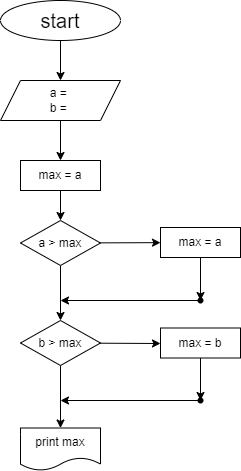

The diagram above was exported from draw.io. Its source (the exported page's mxGraphModel, read from the mxfile embedded in the PNG):
<mxGraphModel dx="734" dy="566" grid="1" gridSize="10" guides="1" tooltips="1" connect="1" arrows="1" fold="1" page="1" pageScale="1" pageWidth="827" pageHeight="1169" math="0" shadow="0">
  <root>
    <mxCell id="0" />
    <mxCell id="1" parent="0" />
    <mxCell id="4" value="" style="edgeStyle=none;html=1;fontSize=20;" edge="1" parent="1" source="2" target="3">
      <mxGeometry relative="1" as="geometry" />
    </mxCell>
    <mxCell id="2" value="&lt;font style=&quot;font-size: 20px&quot;&gt;start&lt;/font&gt;" style="ellipse;whiteSpace=wrap;html=1;" vertex="1" parent="1">
      <mxGeometry x="200" y="40" width="120" height="40" as="geometry" />
    </mxCell>
    <mxCell id="6" value="" style="edgeStyle=none;html=1;fontSize=20;" edge="1" parent="1" source="3" target="5">
      <mxGeometry relative="1" as="geometry" />
    </mxCell>
    <mxCell id="3" value="a =&amp;nbsp;&lt;br&gt;b =&amp;nbsp;" style="shape=parallelogram;perimeter=parallelogramPerimeter;whiteSpace=wrap;html=1;fixedSize=1;" vertex="1" parent="1">
      <mxGeometry x="200" y="120" width="120" height="40" as="geometry" />
    </mxCell>
    <mxCell id="8" value="" style="edgeStyle=none;html=1;fontSize=20;" edge="1" parent="1" source="5" target="7">
      <mxGeometry relative="1" as="geometry" />
    </mxCell>
    <mxCell id="5" value="max = a" style="whiteSpace=wrap;html=1;" vertex="1" parent="1">
      <mxGeometry x="220" y="200" width="80" height="30" as="geometry" />
    </mxCell>
    <mxCell id="10" value="" style="edgeStyle=none;html=1;fontSize=20;" edge="1" parent="1" source="7" target="9">
      <mxGeometry relative="1" as="geometry" />
    </mxCell>
    <mxCell id="12" value="" style="edgeStyle=none;html=1;fontSize=20;" edge="1" parent="1" source="7" target="11">
      <mxGeometry relative="1" as="geometry" />
    </mxCell>
    <mxCell id="7" value="a &amp;gt; max" style="rhombus;whiteSpace=wrap;html=1;" vertex="1" parent="1">
      <mxGeometry x="220" y="260" width="80" height="45" as="geometry" />
    </mxCell>
    <mxCell id="14" value="" style="edgeStyle=none;html=1;fontSize=20;" edge="1" parent="1" source="9" target="13">
      <mxGeometry relative="1" as="geometry" />
    </mxCell>
    <mxCell id="9" value="max = a" style="whiteSpace=wrap;html=1;" vertex="1" parent="1">
      <mxGeometry x="360" y="267" width="80" height="30" as="geometry" />
    </mxCell>
    <mxCell id="16" value="" style="edgeStyle=none;html=1;fontSize=20;" edge="1" parent="1" source="11">
      <mxGeometry relative="1" as="geometry">
        <mxPoint x="360" y="383" as="targetPoint" />
      </mxGeometry>
    </mxCell>
    <mxCell id="19" value="" style="edgeStyle=none;html=1;fontSize=20;" edge="1" parent="1" source="11" target="18">
      <mxGeometry relative="1" as="geometry" />
    </mxCell>
    <mxCell id="11" value="b &amp;gt; max" style="rhombus;whiteSpace=wrap;html=1;" vertex="1" parent="1">
      <mxGeometry x="220" y="360" width="80" height="45" as="geometry" />
    </mxCell>
    <mxCell id="15" value="" style="edgeStyle=none;html=1;fontSize=20;" edge="1" parent="1" source="13">
      <mxGeometry relative="1" as="geometry">
        <mxPoint x="260" y="340" as="targetPoint" />
      </mxGeometry>
    </mxCell>
    <mxCell id="13" value="" style="shape=waypoint;sketch=0;size=6;pointerEvents=1;points=[];fillColor=default;resizable=0;rotatable=0;perimeter=centerPerimeter;snapToPoint=1;" vertex="1" parent="1">
      <mxGeometry x="380" y="320" width="40" height="40" as="geometry" />
    </mxCell>
    <mxCell id="21" value="" style="edgeStyle=none;html=1;fontSize=20;" edge="1" parent="1" source="17" target="20">
      <mxGeometry relative="1" as="geometry" />
    </mxCell>
    <mxCell id="17" value="max = b" style="whiteSpace=wrap;html=1;" vertex="1" parent="1">
      <mxGeometry x="360" y="367.5" width="80" height="30" as="geometry" />
    </mxCell>
    <mxCell id="18" value="print max" style="shape=document;whiteSpace=wrap;html=1;boundedLbl=1;" vertex="1" parent="1">
      <mxGeometry x="220" y="467.5" width="80" height="42.5" as="geometry" />
    </mxCell>
    <mxCell id="22" value="" style="edgeStyle=none;html=1;fontSize=20;" edge="1" parent="1" source="20">
      <mxGeometry relative="1" as="geometry">
        <mxPoint x="260" y="440" as="targetPoint" />
      </mxGeometry>
    </mxCell>
    <mxCell id="20" value="" style="shape=waypoint;sketch=0;size=6;pointerEvents=1;points=[];fillColor=default;resizable=0;rotatable=0;perimeter=centerPerimeter;snapToPoint=1;" vertex="1" parent="1">
      <mxGeometry x="380" y="420" width="40" height="40" as="geometry" />
    </mxCell>
  </root>
</mxGraphModel>